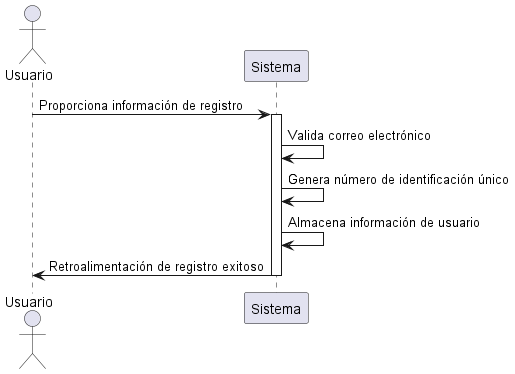

The diagram above was rendered by PlantUML. Its source (embedded in the PNG):
@startuml
actor Usuario
participant Sistema
Usuario -> Sistema: Proporciona información de registro
activate Sistema
Sistema -> Sistema: Valida correo electrónico
Sistema -> Sistema: Genera número de identificación único
Sistema -> Sistema: Almacena información de usuario
Sistema -> Usuario: Retroalimentación de registro exitoso
deactivate Sistema
@enduml